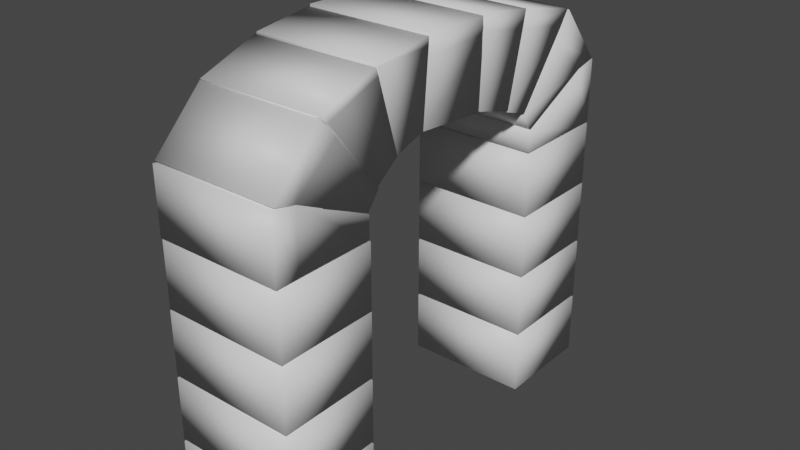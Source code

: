 # Source: Arch.blend  (saved by Blender 3.5.10; exported with 4.5.12 LTS)
import bpy
from mathutils import Matrix  # noqa: F401  (used for matrix-valued properties, if any)

bpy.ops.wm.read_factory_settings(use_empty=True)
scene = bpy.context.scene
scene.name = 'Scene'

# ---- collections
col_collection = bpy.data.collections.new('Collection'); scene.collection.children.link(col_collection)
col_arch = bpy.data.collections.new('Arch'); scene.collection.children.link(col_arch)

# ---- materials (node trees are filled in below, after node groups)
mat_material_018 = bpy.data.materials.new('Material.018')
mat_material_018.alpha_threshold = 0.0
mat_material_018.use_transparent_shadow = False
mat_material_018.roughness = 0.5
mat_material_018.line_color = (0.0, 0.0, 0.0, 1.0)
mat_material_016 = bpy.data.materials.new('Material.016')
mat_material_016.alpha_threshold = 0.0
mat_material_016.use_transparent_shadow = False
mat_material_016.roughness = 0.5
mat_material_016.line_color = (0.0, 0.0, 0.0, 1.0)
mat_material_017 = bpy.data.materials.new('Material.017')
mat_material_017.alpha_threshold = 0.0
mat_material_017.use_transparent_shadow = False
mat_material_017.roughness = 0.5
mat_material_017.line_color = (0.0, 0.0, 0.0, 1.0)
mat_material_014 = bpy.data.materials.new('Material.014')
mat_material_014.alpha_threshold = 0.0
mat_material_014.use_transparent_shadow = False
mat_material_014.roughness = 0.5
mat_material_014.line_color = (0.0, 0.0, 0.0, 1.0)
mat_material_015 = bpy.data.materials.new('Material.015')
mat_material_015.alpha_threshold = 0.0
mat_material_015.use_transparent_shadow = False
mat_material_015.roughness = 0.5
mat_material_015.line_color = (0.0, 0.0, 0.0, 1.0)
mat_material_012 = bpy.data.materials.new('Material.012')
mat_material_012.alpha_threshold = 0.0
mat_material_012.use_transparent_shadow = False
mat_material_012.roughness = 0.5
mat_material_012.line_color = (0.0, 0.0, 0.0, 1.0)
mat_material_013 = bpy.data.materials.new('Material.013')
mat_material_013.alpha_threshold = 0.0
mat_material_013.use_transparent_shadow = False
mat_material_013.roughness = 0.5
mat_material_013.line_color = (0.0, 0.0, 0.0, 1.0)
mat_material_010 = bpy.data.materials.new('Material.010')
mat_material_010.alpha_threshold = 0.0
mat_material_010.use_transparent_shadow = False
mat_material_010.roughness = 0.5
mat_material_010.line_color = (0.0, 0.0, 0.0, 1.0)
mat_material_011 = bpy.data.materials.new('Material.011')
mat_material_011.alpha_threshold = 0.0
mat_material_011.use_transparent_shadow = False
mat_material_011.roughness = 0.5
mat_material_011.line_color = (0.0, 0.0, 0.0, 1.0)
mat_material_007 = bpy.data.materials.new('Material.007')
mat_material_007.alpha_threshold = 0.0
mat_material_007.use_transparent_shadow = False
mat_material_007.roughness = 0.5
mat_material_007.line_color = (0.0, 0.0, 0.0, 1.0)
mat_material_006 = bpy.data.materials.new('Material.006')
mat_material_006.alpha_threshold = 0.0
mat_material_006.use_transparent_shadow = False
mat_material_006.roughness = 0.5
mat_material_006.line_color = (0.0, 0.0, 0.0, 1.0)
mat_material_005 = bpy.data.materials.new('Material.005')
mat_material_005.alpha_threshold = 0.0
mat_material_005.use_transparent_shadow = False
mat_material_005.roughness = 0.5
mat_material_005.line_color = (0.0, 0.0, 0.0, 1.0)
mat_material_004 = bpy.data.materials.new('Material.004')
mat_material_004.alpha_threshold = 0.0
mat_material_004.use_transparent_shadow = False
mat_material_004.roughness = 0.5
mat_material_004.line_color = (0.0, 0.0, 0.0, 1.0)
mat_material_003 = bpy.data.materials.new('Material.003')
mat_material_003.alpha_threshold = 0.0
mat_material_003.use_transparent_shadow = False
mat_material_003.roughness = 0.5
mat_material_003.line_color = (0.0, 0.0, 0.0, 1.0)
mat_material_002 = bpy.data.materials.new('Material.002')
mat_material_002.alpha_threshold = 0.0
mat_material_002.use_transparent_shadow = False
mat_material_002.roughness = 0.5
mat_material_002.line_color = (0.0, 0.0, 0.0, 1.0)
mat_material_001 = bpy.data.materials.new('Material.001')
mat_material_001.alpha_threshold = 0.0
mat_material_001.use_transparent_shadow = False
mat_material_001.roughness = 0.5
mat_material_001.line_color = (0.0, 0.0, 0.0, 1.0)
mat_material = bpy.data.materials.new('Material')
mat_material.alpha_threshold = 0.0
mat_material.use_transparent_shadow = False
mat_material.roughness = 0.5
mat_material.line_color = (0.0, 0.0, 0.0, 1.0)

# ---- material node trees
mat_material_018.use_nodes = True; mat_material_018.node_tree.nodes.clear()
_N = mat_material_018.node_tree.nodes; _L = mat_material_018.node_tree.links
n0 = _N.new('ShaderNodeOutputMaterial'); n0.name = 'Material Output'; n0.location = (300, 300)
n1 = _N.new('ShaderNodeBsdfPrincipled'); n1.name = 'Principled BSDF'; n1.location = (10, 300)
n1.distribution = 'GGX'
n1.subsurface_method = 'RANDOM_WALK_SKIN'
n1.inputs[3].default_value = 1.45
n1.inputs[27].default_value = (0.0, 0.0, 0.0, 1.0)
n1.inputs[28].default_value = 1.0
_L.new(n1.outputs[0], n0.inputs[0])
n0.is_active_output = True
mat_material_016.use_nodes = True; mat_material_016.node_tree.nodes.clear()
_N = mat_material_016.node_tree.nodes; _L = mat_material_016.node_tree.links
n0 = _N.new('ShaderNodeOutputMaterial'); n0.name = 'Material Output'; n0.location = (300, 300)
n1 = _N.new('ShaderNodeBsdfPrincipled'); n1.name = 'Principled BSDF'; n1.location = (10, 300)
n1.distribution = 'GGX'
n1.subsurface_method = 'RANDOM_WALK_SKIN'
n1.inputs[3].default_value = 1.45
n1.inputs[27].default_value = (0.0, 0.0, 0.0, 1.0)
n1.inputs[28].default_value = 1.0
_L.new(n1.outputs[0], n0.inputs[0])
n0.is_active_output = True
mat_material_017.use_nodes = True; mat_material_017.node_tree.nodes.clear()
_N = mat_material_017.node_tree.nodes; _L = mat_material_017.node_tree.links
n0 = _N.new('ShaderNodeOutputMaterial'); n0.name = 'Material Output'; n0.location = (300, 300)
n1 = _N.new('ShaderNodeBsdfPrincipled'); n1.name = 'Principled BSDF'; n1.location = (10, 300)
n1.distribution = 'GGX'
n1.subsurface_method = 'RANDOM_WALK_SKIN'
n1.inputs[3].default_value = 1.45
n1.inputs[27].default_value = (0.0, 0.0, 0.0, 1.0)
n1.inputs[28].default_value = 1.0
_L.new(n1.outputs[0], n0.inputs[0])
n0.is_active_output = True
mat_material_014.use_nodes = True; mat_material_014.node_tree.nodes.clear()
_N = mat_material_014.node_tree.nodes; _L = mat_material_014.node_tree.links
n0 = _N.new('ShaderNodeOutputMaterial'); n0.name = 'Material Output'; n0.location = (300, 300)
n1 = _N.new('ShaderNodeBsdfPrincipled'); n1.name = 'Principled BSDF'; n1.location = (10, 300)
n1.distribution = 'GGX'
n1.subsurface_method = 'RANDOM_WALK_SKIN'
n1.inputs[3].default_value = 1.45
n1.inputs[27].default_value = (0.0, 0.0, 0.0, 1.0)
n1.inputs[28].default_value = 1.0
_L.new(n1.outputs[0], n0.inputs[0])
n0.is_active_output = True
mat_material_015.use_nodes = True; mat_material_015.node_tree.nodes.clear()
_N = mat_material_015.node_tree.nodes; _L = mat_material_015.node_tree.links
n0 = _N.new('ShaderNodeOutputMaterial'); n0.name = 'Material Output'; n0.location = (300, 300)
n1 = _N.new('ShaderNodeBsdfPrincipled'); n1.name = 'Principled BSDF'; n1.location = (10, 300)
n1.distribution = 'GGX'
n1.subsurface_method = 'RANDOM_WALK_SKIN'
n1.inputs[3].default_value = 1.45
n1.inputs[27].default_value = (0.0, 0.0, 0.0, 1.0)
n1.inputs[28].default_value = 1.0
_L.new(n1.outputs[0], n0.inputs[0])
n0.is_active_output = True
mat_material_012.use_nodes = True; mat_material_012.node_tree.nodes.clear()
_N = mat_material_012.node_tree.nodes; _L = mat_material_012.node_tree.links
n0 = _N.new('ShaderNodeOutputMaterial'); n0.name = 'Material Output'; n0.location = (300, 300)
n1 = _N.new('ShaderNodeBsdfPrincipled'); n1.name = 'Principled BSDF'; n1.location = (10, 300)
n1.distribution = 'GGX'
n1.subsurface_method = 'RANDOM_WALK_SKIN'
n1.inputs[3].default_value = 1.45
n1.inputs[27].default_value = (0.0, 0.0, 0.0, 1.0)
n1.inputs[28].default_value = 1.0
_L.new(n1.outputs[0], n0.inputs[0])
n0.is_active_output = True
mat_material_013.use_nodes = True; mat_material_013.node_tree.nodes.clear()
_N = mat_material_013.node_tree.nodes; _L = mat_material_013.node_tree.links
n0 = _N.new('ShaderNodeOutputMaterial'); n0.name = 'Material Output'; n0.location = (300, 300)
n1 = _N.new('ShaderNodeBsdfPrincipled'); n1.name = 'Principled BSDF'; n1.location = (10, 300)
n1.distribution = 'GGX'
n1.subsurface_method = 'RANDOM_WALK_SKIN'
n1.inputs[3].default_value = 1.45
n1.inputs[27].default_value = (0.0, 0.0, 0.0, 1.0)
n1.inputs[28].default_value = 1.0
_L.new(n1.outputs[0], n0.inputs[0])
n0.is_active_output = True
mat_material_010.use_nodes = True; mat_material_010.node_tree.nodes.clear()
_N = mat_material_010.node_tree.nodes; _L = mat_material_010.node_tree.links
n0 = _N.new('ShaderNodeOutputMaterial'); n0.name = 'Material Output'; n0.location = (300, 300)
n1 = _N.new('ShaderNodeBsdfPrincipled'); n1.name = 'Principled BSDF'; n1.location = (10, 300)
n1.distribution = 'GGX'
n1.subsurface_method = 'RANDOM_WALK_SKIN'
n1.inputs[3].default_value = 1.45
n1.inputs[27].default_value = (0.0, 0.0, 0.0, 1.0)
n1.inputs[28].default_value = 1.0
_L.new(n1.outputs[0], n0.inputs[0])
n0.is_active_output = True
mat_material_011.use_nodes = True; mat_material_011.node_tree.nodes.clear()
_N = mat_material_011.node_tree.nodes; _L = mat_material_011.node_tree.links
n0 = _N.new('ShaderNodeOutputMaterial'); n0.name = 'Material Output'; n0.location = (300, 300)
n1 = _N.new('ShaderNodeBsdfPrincipled'); n1.name = 'Principled BSDF'; n1.location = (10, 300)
n1.distribution = 'GGX'
n1.subsurface_method = 'RANDOM_WALK_SKIN'
n1.inputs[3].default_value = 1.45
n1.inputs[27].default_value = (0.0, 0.0, 0.0, 1.0)
n1.inputs[28].default_value = 1.0
_L.new(n1.outputs[0], n0.inputs[0])
n0.is_active_output = True
mat_material_007.use_nodes = True; mat_material_007.node_tree.nodes.clear()
_N = mat_material_007.node_tree.nodes; _L = mat_material_007.node_tree.links
n0 = _N.new('ShaderNodeOutputMaterial'); n0.name = 'Material Output'; n0.location = (300, 300)
n1 = _N.new('ShaderNodeBsdfPrincipled'); n1.name = 'Principled BSDF'; n1.location = (10, 300)
n1.distribution = 'GGX'
n1.subsurface_method = 'RANDOM_WALK_SKIN'
n1.inputs[3].default_value = 1.45
n1.inputs[27].default_value = (0.0, 0.0, 0.0, 1.0)
n1.inputs[28].default_value = 1.0
_L.new(n1.outputs[0], n0.inputs[0])
n0.is_active_output = True
mat_material_006.use_nodes = True; mat_material_006.node_tree.nodes.clear()
_N = mat_material_006.node_tree.nodes; _L = mat_material_006.node_tree.links
n0 = _N.new('ShaderNodeOutputMaterial'); n0.name = 'Material Output'; n0.location = (300, 300)
n1 = _N.new('ShaderNodeBsdfPrincipled'); n1.name = 'Principled BSDF'; n1.location = (10, 300)
n1.distribution = 'GGX'
n1.subsurface_method = 'RANDOM_WALK_SKIN'
n1.inputs[3].default_value = 1.45
n1.inputs[27].default_value = (0.0, 0.0, 0.0, 1.0)
n1.inputs[28].default_value = 1.0
_L.new(n1.outputs[0], n0.inputs[0])
n0.is_active_output = True
mat_material_005.use_nodes = True; mat_material_005.node_tree.nodes.clear()
_N = mat_material_005.node_tree.nodes; _L = mat_material_005.node_tree.links
n0 = _N.new('ShaderNodeOutputMaterial'); n0.name = 'Material Output'; n0.location = (300, 300)
n1 = _N.new('ShaderNodeBsdfPrincipled'); n1.name = 'Principled BSDF'; n1.location = (10, 300)
n1.distribution = 'GGX'
n1.subsurface_method = 'RANDOM_WALK_SKIN'
n1.inputs[3].default_value = 1.45
n1.inputs[27].default_value = (0.0, 0.0, 0.0, 1.0)
n1.inputs[28].default_value = 1.0
_L.new(n1.outputs[0], n0.inputs[0])
n0.is_active_output = True
mat_material_004.use_nodes = True; mat_material_004.node_tree.nodes.clear()
_N = mat_material_004.node_tree.nodes; _L = mat_material_004.node_tree.links
n0 = _N.new('ShaderNodeOutputMaterial'); n0.name = 'Material Output'; n0.location = (300, 300)
n1 = _N.new('ShaderNodeBsdfPrincipled'); n1.name = 'Principled BSDF'; n1.location = (10, 300)
n1.distribution = 'GGX'
n1.subsurface_method = 'RANDOM_WALK_SKIN'
n1.inputs[3].default_value = 1.45
n1.inputs[27].default_value = (0.0, 0.0, 0.0, 1.0)
n1.inputs[28].default_value = 1.0
_L.new(n1.outputs[0], n0.inputs[0])
n0.is_active_output = True
mat_material_003.use_nodes = True; mat_material_003.node_tree.nodes.clear()
_N = mat_material_003.node_tree.nodes; _L = mat_material_003.node_tree.links
n0 = _N.new('ShaderNodeOutputMaterial'); n0.name = 'Material Output'; n0.location = (300, 300)
n1 = _N.new('ShaderNodeBsdfPrincipled'); n1.name = 'Principled BSDF'; n1.location = (10, 300)
n1.distribution = 'GGX'
n1.subsurface_method = 'RANDOM_WALK_SKIN'
n1.inputs[3].default_value = 1.45
n1.inputs[27].default_value = (0.0, 0.0, 0.0, 1.0)
n1.inputs[28].default_value = 1.0
_L.new(n1.outputs[0], n0.inputs[0])
n0.is_active_output = True
mat_material_002.use_nodes = True; mat_material_002.node_tree.nodes.clear()
_N = mat_material_002.node_tree.nodes; _L = mat_material_002.node_tree.links
n0 = _N.new('ShaderNodeOutputMaterial'); n0.name = 'Material Output'; n0.location = (300, 300)
n1 = _N.new('ShaderNodeBsdfPrincipled'); n1.name = 'Principled BSDF'; n1.location = (10, 300)
n1.distribution = 'GGX'
n1.subsurface_method = 'RANDOM_WALK_SKIN'
n1.inputs[3].default_value = 1.45
n1.inputs[27].default_value = (0.0, 0.0, 0.0, 1.0)
n1.inputs[28].default_value = 1.0
_L.new(n1.outputs[0], n0.inputs[0])
n0.is_active_output = True
mat_material_001.use_nodes = True; mat_material_001.node_tree.nodes.clear()
_N = mat_material_001.node_tree.nodes; _L = mat_material_001.node_tree.links
n0 = _N.new('ShaderNodeOutputMaterial'); n0.name = 'Material Output'; n0.location = (300, 300)
n1 = _N.new('ShaderNodeBsdfPrincipled'); n1.name = 'Principled BSDF'; n1.location = (10, 300)
n1.distribution = 'GGX'
n1.subsurface_method = 'RANDOM_WALK_SKIN'
n1.inputs[3].default_value = 1.45
n1.inputs[27].default_value = (0.0, 0.0, 0.0, 1.0)
n1.inputs[28].default_value = 1.0
_L.new(n1.outputs[0], n0.inputs[0])
n0.is_active_output = True
mat_material.use_nodes = True; mat_material.node_tree.nodes.clear()
_N = mat_material.node_tree.nodes; _L = mat_material.node_tree.links
n0 = _N.new('ShaderNodeOutputMaterial'); n0.name = 'Material Output'; n0.location = (300, 300)
n1 = _N.new('ShaderNodeBsdfPrincipled'); n1.name = 'Principled BSDF'; n1.location = (10, 300)
n1.distribution = 'GGX'
n1.subsurface_method = 'RANDOM_WALK_SKIN'
n1.inputs[3].default_value = 1.45
n1.inputs[27].default_value = (0.0, 0.0, 0.0, 1.0)
n1.inputs[28].default_value = 1.0
_L.new(n1.outputs[0], n0.inputs[0])
n0.is_active_output = True

# ---- world
world_world = bpy.data.worlds.new('World'); scene.world = world_world
world_world.use_nodes = True; world_world.node_tree.nodes.clear()
_N = world_world.node_tree.nodes; _L = world_world.node_tree.links
n0 = _N.new('ShaderNodeOutputWorld'); n0.name = 'World Output'; n0.location = (300, 300)
n1 = _N.new('ShaderNodeBackground'); n1.name = 'Background'; n1.location = (10, 300)
n1.inputs[0].default_value = (0.05088, 0.05088, 0.05088, 1.0)
_L.new(n1.outputs[0], n0.inputs[0])
n0.is_active_output = True
world_world.color = (0.05088, 0.05088, 0.05088)
world_world.use_sun_shadow = False
world_world.sun_shadow_jitter_overblur = 0.0

# ---- meshes
me_cube_018 = bpy.data.meshes.new('Cube.018')
me_cube_018.from_pydata([(1.0, 0.5347, 0.6181), (1.0, 0.5561, -0.4521), (1.0, -0.7722, 0.5867), (1.0, -0.6724, -0.5735), (-1.0, 0.5347, 0.6181), (-1.0, 0.5561, -0.4521), (-1.0, -0.7722, 0.5867), (-1.0, -0.6724, -0.5735), (-1.0, 0.2806, -0.4922), (1.0, 0.2922, 0.6352), (-1.0, 0.2922, 0.6352), (1.0, 0.2806, -0.4922)], [], [(9, 10, 6, 2), (3, 2, 6, 7), (8, 10, 4, 5), (8, 11, 3, 7), (11, 9, 2, 3), (5, 4, 0, 1), (1, 0, 9, 11), (5, 1, 11, 8), (7, 6, 10, 8), (0, 4, 10, 9)])
me_cube_018.polygons.foreach_set('use_smooth', [True] * 10)
_uv = me_cube_018.uv_layers.new(name='UVMap')
_uv.uv.foreach_set('vector', [0.625, 0.5587, 0.875, 0.5587, 0.875, 0.75, 0.625, 0.75, 0.375, 0.75, 0.625, 0.75, 0.625, 1.0, 0.375, 1.0, 0.375, 0.1913, 0.625, 0.1913, 0.625, 0.25, 0.375, 0.25, 0.125, 0.5587, 0.375, 0.5587, 0.375, 0.75, 0.125, 0.75, 0.375, 0.5587, 0.625, 0.5587, 0.625, 0.75, 0.375, 0.75, 0.375, 0.25, 0.625, 0.25, 0.625, 0.5, 0.375, 0.5, 0.375, 0.5, 0.625, 0.5, 0.625, 0.5587, 0.375, 0.5587, 0.125, 0.5, 0.375, 0.5, 0.375, 0.5587, 0.125, 0.5587, 0.375, 0.0, 0.625, 0.0, 0.625, 0.1913, 0.375, 0.1913, 0.625, 0.5, 0.875, 0.5, 0.875, 0.5587, 0.625, 0.5587])
me_cube_018.materials.append(mat_material_018)
me_cube_018.use_mirror_vertex_groups = False
me_cube_018.update()
me_cube_016 = bpy.data.meshes.new('Cube.016')
me_cube_016.from_pydata([(1.0, 0.209, 0.5122), (1.0, 0.486, -0.3877), (1.0, -0.9547, -0.03647), (1.0, -0.7041, -0.5023), (-1.0, 0.209, 0.5122), (-1.0, 0.486, -0.3877), (-1.0, -0.9547, -0.03647), (-1.0, -0.7041, -0.5023), (-1.0, 0.3679, -0.4038), (1.0, 0.1871, 0.517), (-1.0, 0.1871, 0.517), (1.0, 0.3679, -0.4038)], [], [(9, 10, 6, 2), (3, 2, 6, 7), (8, 10, 4, 5), (8, 11, 3, 7), (11, 9, 2, 3), (5, 4, 0, 1), (1, 0, 9, 11), (5, 1, 11, 8), (7, 6, 10, 8), (0, 4, 10, 9)])
me_cube_016.polygons.foreach_set('use_smooth', [True] * 10)
_uv = me_cube_016.uv_layers.new(name='UVMap')
_uv.uv.foreach_set('vector', [0.625, 0.5587, 0.875, 0.5587, 0.875, 0.75, 0.625, 0.75, 0.375, 0.75, 0.625, 0.75, 0.625, 1.0, 0.375, 1.0, 0.375, 0.1913, 0.625, 0.1913, 0.625, 0.25, 0.375, 0.25, 0.125, 0.5587, 0.375, 0.5587, 0.375, 0.75, 0.125, 0.75, 0.375, 0.5587, 0.625, 0.5587, 0.625, 0.75, 0.375, 0.75, 0.375, 0.25, 0.625, 0.25, 0.625, 0.5, 0.375, 0.5, 0.375, 0.5, 0.625, 0.5, 0.625, 0.5587, 0.375, 0.5587, 0.125, 0.5, 0.375, 0.5, 0.375, 0.5587, 0.125, 0.5587, 0.375, 0.0, 0.625, 0.0, 0.625, 0.1913, 0.375, 0.1913, 0.625, 0.5, 0.875, 0.5, 0.875, 0.5587, 0.625, 0.5587])
me_cube_016.materials.append(mat_material_016)
me_cube_016.use_mirror_vertex_groups = False
me_cube_016.update()
me_cube_017 = bpy.data.meshes.new('Cube.017')
me_cube_017.from_pydata([(1.0, 0.3173, 0.552), (1.0, 0.6128, -0.3482), (1.0, -0.9612, 0.0007624), (1.0, -0.6724, -0.6113), (-1.0, 0.3173, 0.552), (-1.0, 0.6128, -0.3482), (-1.0, -0.9612, 0.0007624), (-1.0, -0.6724, -0.6113), (-1.0, 0.3846, -0.426), (1.0, 0.0748, 0.4557), (-1.0, 0.0748, 0.4557), (1.0, 0.3846, -0.426)], [], [(9, 10, 6, 2), (3, 2, 6, 7), (8, 10, 4, 5), (8, 11, 3, 7), (11, 9, 2, 3), (5, 4, 0, 1), (1, 0, 9, 11), (5, 1, 11, 8), (7, 6, 10, 8), (0, 4, 10, 9)])
me_cube_017.polygons.foreach_set('use_smooth', [True] * 10)
_uv = me_cube_017.uv_layers.new(name='UVMap')
_uv.uv.foreach_set('vector', [0.625, 0.5587, 0.875, 0.5587, 0.875, 0.75, 0.625, 0.75, 0.375, 0.75, 0.625, 0.75, 0.625, 1.0, 0.375, 1.0, 0.375, 0.1913, 0.625, 0.1913, 0.625, 0.25, 0.375, 0.25, 0.125, 0.5587, 0.375, 0.5587, 0.375, 0.75, 0.125, 0.75, 0.375, 0.5587, 0.625, 0.5587, 0.625, 0.75, 0.375, 0.75, 0.375, 0.25, 0.625, 0.25, 0.625, 0.5, 0.375, 0.5, 0.375, 0.5, 0.625, 0.5, 0.625, 0.5587, 0.375, 0.5587, 0.125, 0.5, 0.375, 0.5, 0.375, 0.5587, 0.125, 0.5587, 0.375, 0.0, 0.625, 0.0, 0.625, 0.1913, 0.375, 0.1913, 0.625, 0.5, 0.875, 0.5, 0.875, 0.5587, 0.625, 0.5587])
me_cube_017.materials.append(mat_material_017)
me_cube_017.use_mirror_vertex_groups = False
me_cube_017.update()
me_cube_014 = bpy.data.meshes.new('Cube.014')
me_cube_014.from_pydata([(1.0, 0.5122, 0.6439), (1.0, 0.517, -0.4035), (1.0, -0.9547, -0.03647), (1.0, -0.899, -0.469), (-1.0, 0.5122, 0.6439), (-1.0, 0.517, -0.4035), (-1.0, -0.9547, -0.03647), (-1.0, -0.899, -0.469), (-1.0, 0.2603, -0.4287), (1.0, 0.2697, 0.5476), (-1.0, 0.2697, 0.5476), (1.0, 0.2603, -0.4287)], [], [(9, 10, 6, 2), (3, 2, 6, 7), (8, 10, 4, 5), (8, 11, 3, 7), (11, 9, 2, 3), (5, 4, 0, 1), (1, 0, 9, 11), (5, 1, 11, 8), (7, 6, 10, 8), (0, 4, 10, 9)])
me_cube_014.polygons.foreach_set('use_smooth', [True] * 10)
_uv = me_cube_014.uv_layers.new(name='UVMap')
_uv.uv.foreach_set('vector', [0.625, 0.5587, 0.875, 0.5587, 0.875, 0.75, 0.625, 0.75, 0.375, 0.75, 0.625, 0.75, 0.625, 1.0, 0.375, 1.0, 0.375, 0.1913, 0.625, 0.1913, 0.625, 0.25, 0.375, 0.25, 0.125, 0.5587, 0.375, 0.5587, 0.375, 0.75, 0.125, 0.75, 0.375, 0.5587, 0.625, 0.5587, 0.625, 0.75, 0.375, 0.75, 0.375, 0.25, 0.625, 0.25, 0.625, 0.5, 0.375, 0.5, 0.375, 0.5, 0.625, 0.5, 0.625, 0.5587, 0.375, 0.5587, 0.125, 0.5, 0.375, 0.5, 0.375, 0.5587, 0.125, 0.5587, 0.375, 0.0, 0.625, 0.0, 0.625, 0.1913, 0.375, 0.1913, 0.625, 0.5, 0.875, 0.5, 0.875, 0.5587, 0.625, 0.5587])
me_cube_014.materials.append(mat_material_014)
me_cube_014.use_mirror_vertex_groups = False
me_cube_014.update()
me_cube_015 = bpy.data.meshes.new('Cube.015')
me_cube_015.from_pydata([(1.0, 0.3879, 0.6317), (1.0, 0.5193, -0.3499), (1.0, -0.9547, -0.03647), (1.0, -0.7588, -0.464), (-1.0, 0.3879, 0.6317), (-1.0, 0.5193, -0.3499), (-1.0, -0.9547, -0.03647), (-1.0, -0.7588, -0.464), (-1.0, 0.4012, -0.3659), (1.0, 0.2697, 0.5476), (-1.0, 0.2697, 0.5476), (1.0, 0.4012, -0.3659)], [], [(9, 10, 6, 2), (3, 2, 6, 7), (8, 10, 4, 5), (8, 11, 3, 7), (11, 9, 2, 3), (5, 4, 0, 1), (1, 0, 9, 11), (5, 1, 11, 8), (7, 6, 10, 8), (0, 4, 10, 9)])
me_cube_015.polygons.foreach_set('use_smooth', [True] * 10)
_uv = me_cube_015.uv_layers.new(name='UVMap')
_uv.uv.foreach_set('vector', [0.625, 0.5587, 0.875, 0.5587, 0.875, 0.75, 0.625, 0.75, 0.375, 0.75, 0.625, 0.75, 0.625, 1.0, 0.375, 1.0, 0.375, 0.1913, 0.625, 0.1913, 0.625, 0.25, 0.375, 0.25, 0.125, 0.5587, 0.375, 0.5587, 0.375, 0.75, 0.125, 0.75, 0.375, 0.5587, 0.625, 0.5587, 0.625, 0.75, 0.375, 0.75, 0.375, 0.25, 0.625, 0.25, 0.625, 0.5, 0.375, 0.5, 0.375, 0.5, 0.625, 0.5, 0.625, 0.5587, 0.375, 0.5587, 0.125, 0.5, 0.375, 0.5, 0.375, 0.5587, 0.125, 0.5587, 0.375, 0.0, 0.625, 0.0, 0.625, 0.1913, 0.375, 0.1913, 0.625, 0.5, 0.875, 0.5, 0.875, 0.5587, 0.625, 0.5587])
me_cube_015.materials.append(mat_material_015)
me_cube_015.use_mirror_vertex_groups = False
me_cube_015.update()
me_cube_012 = bpy.data.meshes.new('Cube.012')
me_cube_012.from_pydata([(1.0, 0.547, 0.7278), (1.0, 0.6453, -0.3844), (1.0, -0.9547, -0.03647), (1.0, -0.8754, -0.358), (-1.0, 0.547, 0.7278), (-1.0, 0.6453, -0.3844), (-1.0, -0.9547, -0.03647), (-1.0, -0.8754, -0.358), (-1.0, 0.2697, -0.3844), (1.0, 0.2697, 0.5476), (-1.0, 0.2697, 0.5476), (1.0, 0.2697, -0.3844)], [], [(9, 10, 6, 2), (3, 2, 6, 7), (8, 10, 4, 5), (8, 11, 3, 7), (11, 9, 2, 3), (5, 4, 0, 1), (1, 0, 9, 11), (5, 1, 11, 8), (7, 6, 10, 8), (0, 4, 10, 9)])
me_cube_012.polygons.foreach_set('use_smooth', [True] * 10)
_uv = me_cube_012.uv_layers.new(name='UVMap')
_uv.uv.foreach_set('vector', [0.625, 0.5587, 0.875, 0.5587, 0.875, 0.75, 0.625, 0.75, 0.375, 0.75, 0.625, 0.75, 0.625, 1.0, 0.375, 1.0, 0.375, 0.1913, 0.625, 0.1913, 0.625, 0.25, 0.375, 0.25, 0.125, 0.5587, 0.375, 0.5587, 0.375, 0.75, 0.125, 0.75, 0.375, 0.5587, 0.625, 0.5587, 0.625, 0.75, 0.375, 0.75, 0.375, 0.25, 0.625, 0.25, 0.625, 0.5, 0.375, 0.5, 0.375, 0.5, 0.625, 0.5, 0.625, 0.5587, 0.375, 0.5587, 0.125, 0.5, 0.375, 0.5, 0.375, 0.5587, 0.125, 0.5587, 0.375, 0.0, 0.625, 0.0, 0.625, 0.1913, 0.375, 0.1913, 0.625, 0.5, 0.875, 0.5, 0.875, 0.5587, 0.625, 0.5587])
me_cube_012.materials.append(mat_material_012)
me_cube_012.use_mirror_vertex_groups = False
me_cube_012.update()
me_cube_013 = bpy.data.meshes.new('Cube.013')
me_cube_013.from_pydata([(1.0, 0.5488, 0.7668), (1.0, 0.7818, -0.3781), (1.0, -0.9547, -0.03647), (1.0, -0.8754, -0.358), (-1.0, 0.5488, 0.7668), (-1.0, 0.7818, -0.3781), (-1.0, -0.9547, -0.03647), (-1.0, -0.8754, -0.358), (-1.0, 0.2697, -0.3844), (1.0, 0.2697, 0.5476), (-1.0, 0.2697, 0.5476), (1.0, 0.2697, -0.3844)], [], [(9, 10, 6, 2), (3, 2, 6, 7), (8, 10, 4, 5), (8, 11, 3, 7), (11, 9, 2, 3), (5, 4, 0, 1), (1, 0, 9, 11), (5, 1, 11, 8), (7, 6, 10, 8), (0, 4, 10, 9)])
me_cube_013.polygons.foreach_set('use_smooth', [True] * 10)
_uv = me_cube_013.uv_layers.new(name='UVMap')
_uv.uv.foreach_set('vector', [0.625, 0.5587, 0.875, 0.5587, 0.875, 0.75, 0.625, 0.75, 0.375, 0.75, 0.625, 0.75, 0.625, 1.0, 0.375, 1.0, 0.375, 0.1913, 0.625, 0.1913, 0.625, 0.25, 0.375, 0.25, 0.125, 0.5587, 0.375, 0.5587, 0.375, 0.75, 0.125, 0.75, 0.375, 0.5587, 0.625, 0.5587, 0.625, 0.75, 0.375, 0.75, 0.375, 0.25, 0.625, 0.25, 0.625, 0.5, 0.375, 0.5, 0.375, 0.5, 0.625, 0.5, 0.625, 0.5587, 0.375, 0.5587, 0.125, 0.5, 0.375, 0.5, 0.375, 0.5587, 0.125, 0.5587, 0.375, 0.0, 0.625, 0.0, 0.625, 0.1913, 0.375, 0.1913, 0.625, 0.5, 0.875, 0.5, 0.875, 0.5587, 0.625, 0.5587])
me_cube_013.materials.append(mat_material_013)
me_cube_013.use_mirror_vertex_groups = False
me_cube_013.update()
me_cube_010 = bpy.data.meshes.new('Cube.010')
me_cube_010.from_pydata([(1.0, 0.8, 0.5), (1.0, 0.8, -0.5), (1.0, -0.8, -0.1521), (1.0, -0.8, -0.5), (-1.0, 0.8, 0.5), (-1.0, 0.8, -0.5), (-1.0, -0.8, -0.1521), (-1.0, -0.8, -0.5), (-1.0, 0.4244, -0.5), (1.0, 0.4244, 0.432), (-1.0, 0.4244, 0.432), (1.0, 0.4244, -0.5)], [], [(9, 10, 6, 2), (3, 2, 6, 7), (8, 10, 4, 5), (8, 11, 3, 7), (11, 9, 2, 3), (5, 4, 0, 1), (1, 0, 9, 11), (5, 1, 11, 8), (7, 6, 10, 8), (0, 4, 10, 9)])
me_cube_010.polygons.foreach_set('use_smooth', [True] * 10)
_uv = me_cube_010.uv_layers.new(name='UVMap')
_uv.uv.foreach_set('vector', [0.625, 0.5587, 0.875, 0.5587, 0.875, 0.75, 0.625, 0.75, 0.375, 0.75, 0.625, 0.75, 0.625, 1.0, 0.375, 1.0, 0.375, 0.1913, 0.625, 0.1913, 0.625, 0.25, 0.375, 0.25, 0.125, 0.5587, 0.375, 0.5587, 0.375, 0.75, 0.125, 0.75, 0.375, 0.5587, 0.625, 0.5587, 0.625, 0.75, 0.375, 0.75, 0.375, 0.25, 0.625, 0.25, 0.625, 0.5, 0.375, 0.5, 0.375, 0.5, 0.625, 0.5, 0.625, 0.5587, 0.375, 0.5587, 0.125, 0.5, 0.375, 0.5, 0.375, 0.5587, 0.125, 0.5587, 0.375, 0.0, 0.625, 0.0, 0.625, 0.1913, 0.375, 0.1913, 0.625, 0.5, 0.875, 0.5, 0.875, 0.5587, 0.625, 0.5587])
me_cube_010.materials.append(mat_material_010)
me_cube_010.use_mirror_vertex_groups = False
me_cube_010.update()
me_cube_011 = bpy.data.meshes.new('Cube.011')
me_cube_011.from_pydata([(1.0, 0.8, 0.5), (1.0, 0.8, -0.5), (1.0, -0.8, -0.1521), (1.0, -0.8, -0.5), (-1.0, 0.8, 0.5), (-1.0, 0.8, -0.5), (-1.0, -0.8, -0.1521), (-1.0, -0.8, -0.5), (-1.0, 0.4244, -0.5), (1.0, 0.4244, 0.432), (-1.0, 0.4244, 0.432), (1.0, 0.4244, -0.5)], [], [(9, 10, 6, 2), (3, 2, 6, 7), (8, 10, 4, 5), (8, 11, 3, 7), (11, 9, 2, 3), (5, 4, 0, 1), (1, 0, 9, 11), (5, 1, 11, 8), (7, 6, 10, 8), (0, 4, 10, 9)])
me_cube_011.polygons.foreach_set('use_smooth', [True] * 10)
_uv = me_cube_011.uv_layers.new(name='UVMap')
_uv.uv.foreach_set('vector', [0.625, 0.5587, 0.875, 0.5587, 0.875, 0.75, 0.625, 0.75, 0.375, 0.75, 0.625, 0.75, 0.625, 1.0, 0.375, 1.0, 0.375, 0.1913, 0.625, 0.1913, 0.625, 0.25, 0.375, 0.25, 0.125, 0.5587, 0.375, 0.5587, 0.375, 0.75, 0.125, 0.75, 0.375, 0.5587, 0.625, 0.5587, 0.625, 0.75, 0.375, 0.75, 0.375, 0.25, 0.625, 0.25, 0.625, 0.5, 0.375, 0.5, 0.375, 0.5, 0.625, 0.5, 0.625, 0.5587, 0.375, 0.5587, 0.125, 0.5, 0.375, 0.5, 0.375, 0.5587, 0.125, 0.5587, 0.375, 0.0, 0.625, 0.0, 0.625, 0.1913, 0.375, 0.1913, 0.625, 0.5, 0.875, 0.5, 0.875, 0.5587, 0.625, 0.5587])
me_cube_011.materials.append(mat_material_011)
me_cube_011.use_mirror_vertex_groups = False
me_cube_011.update()
me_cube_007 = bpy.data.meshes.new('Cube.007')
me_cube_007.from_pydata([(1.0, 0.8, 0.5), (1.0, 0.8, -0.5), (1.0, -0.8, 0.5), (1.0, -0.8, -0.5), (-1.0, 0.8, 0.5), (-1.0, 0.8, -0.5), (-1.0, -0.8, 0.5), (-1.0, -0.8, -0.5)], [], [(0, 4, 6, 2), (3, 2, 6, 7), (7, 6, 4, 5), (5, 1, 3, 7), (1, 0, 2, 3), (5, 4, 0, 1)])
me_cube_007.polygons.foreach_set('use_smooth', [True] * 6)
_uv = me_cube_007.uv_layers.new(name='UVMap')
_uv.uv.foreach_set('vector', [0.625, 0.5, 0.875, 0.5, 0.875, 0.75, 0.625, 0.75, 0.375, 0.75, 0.625, 0.75, 0.625, 1.0, 0.375, 1.0, 0.375, 0.0, 0.625, 0.0, 0.625, 0.25, 0.375, 0.25, 0.125, 0.5, 0.375, 0.5, 0.375, 0.75, 0.125, 0.75, 0.375, 0.5, 0.625, 0.5, 0.625, 0.75, 0.375, 0.75, 0.375, 0.25, 0.625, 0.25, 0.625, 0.5, 0.375, 0.5])
me_cube_007.materials.append(mat_material_007)
me_cube_007.use_mirror_vertex_groups = False
me_cube_007.update()
me_cube_006 = bpy.data.meshes.new('Cube.006')
me_cube_006.from_pydata([(1.0, 0.8, 0.5), (1.0, 0.8, -0.5), (1.0, -0.8, 0.5), (1.0, -0.8, -0.5), (-1.0, 0.8, 0.5), (-1.0, 0.8, -0.5), (-1.0, -0.8, 0.5), (-1.0, -0.8, -0.5)], [], [(0, 4, 6, 2), (3, 2, 6, 7), (7, 6, 4, 5), (5, 1, 3, 7), (1, 0, 2, 3), (5, 4, 0, 1)])
me_cube_006.polygons.foreach_set('use_smooth', [True] * 6)
_uv = me_cube_006.uv_layers.new(name='UVMap')
_uv.uv.foreach_set('vector', [0.625, 0.5, 0.875, 0.5, 0.875, 0.75, 0.625, 0.75, 0.375, 0.75, 0.625, 0.75, 0.625, 1.0, 0.375, 1.0, 0.375, 0.0, 0.625, 0.0, 0.625, 0.25, 0.375, 0.25, 0.125, 0.5, 0.375, 0.5, 0.375, 0.75, 0.125, 0.75, 0.375, 0.5, 0.625, 0.5, 0.625, 0.75, 0.375, 0.75, 0.375, 0.25, 0.625, 0.25, 0.625, 0.5, 0.375, 0.5])
me_cube_006.materials.append(mat_material_006)
me_cube_006.use_mirror_vertex_groups = False
me_cube_006.update()
me_cube_005 = bpy.data.meshes.new('Cube.005')
me_cube_005.from_pydata([(1.0, 0.8, 0.5), (1.0, 0.8, -0.5), (1.0, -0.8, 0.5), (1.0, -0.8, -0.5), (-1.0, 0.8, 0.5), (-1.0, 0.8, -0.5), (-1.0, -0.8, 0.5), (-1.0, -0.8, -0.5)], [], [(0, 4, 6, 2), (3, 2, 6, 7), (7, 6, 4, 5), (5, 1, 3, 7), (1, 0, 2, 3), (5, 4, 0, 1)])
me_cube_005.polygons.foreach_set('use_smooth', [True] * 6)
_uv = me_cube_005.uv_layers.new(name='UVMap')
_uv.uv.foreach_set('vector', [0.625, 0.5, 0.875, 0.5, 0.875, 0.75, 0.625, 0.75, 0.375, 0.75, 0.625, 0.75, 0.625, 1.0, 0.375, 1.0, 0.375, 0.0, 0.625, 0.0, 0.625, 0.25, 0.375, 0.25, 0.125, 0.5, 0.375, 0.5, 0.375, 0.75, 0.125, 0.75, 0.375, 0.5, 0.625, 0.5, 0.625, 0.75, 0.375, 0.75, 0.375, 0.25, 0.625, 0.25, 0.625, 0.5, 0.375, 0.5])
me_cube_005.materials.append(mat_material_005)
me_cube_005.use_mirror_vertex_groups = False
me_cube_005.update()
me_cube_004 = bpy.data.meshes.new('Cube.004')
me_cube_004.from_pydata([(1.0, 0.8, 0.5), (1.0, 0.8, -0.5), (1.0, -0.8, 0.5), (1.0, -0.8, -0.5), (-1.0, 0.8, 0.5), (-1.0, 0.8, -0.5), (-1.0, -0.8, 0.5), (-1.0, -0.8, -0.5)], [], [(0, 4, 6, 2), (3, 2, 6, 7), (7, 6, 4, 5), (5, 1, 3, 7), (1, 0, 2, 3), (5, 4, 0, 1)])
me_cube_004.polygons.foreach_set('use_smooth', [True] * 6)
_uv = me_cube_004.uv_layers.new(name='UVMap')
_uv.uv.foreach_set('vector', [0.625, 0.5, 0.875, 0.5, 0.875, 0.75, 0.625, 0.75, 0.375, 0.75, 0.625, 0.75, 0.625, 1.0, 0.375, 1.0, 0.375, 0.0, 0.625, 0.0, 0.625, 0.25, 0.375, 0.25, 0.125, 0.5, 0.375, 0.5, 0.375, 0.75, 0.125, 0.75, 0.375, 0.5, 0.625, 0.5, 0.625, 0.75, 0.375, 0.75, 0.375, 0.25, 0.625, 0.25, 0.625, 0.5, 0.375, 0.5])
me_cube_004.materials.append(mat_material_004)
me_cube_004.use_mirror_vertex_groups = False
me_cube_004.update()
me_cube_003 = bpy.data.meshes.new('Cube.003')
me_cube_003.from_pydata([(1.0, 0.8, 0.5), (1.0, 0.8, -0.5), (1.0, -0.8, 0.5), (1.0, -0.8, -0.5), (-1.0, 0.8, 0.5), (-1.0, 0.8, -0.5), (-1.0, -0.8, 0.5), (-1.0, -0.8, -0.5)], [], [(0, 4, 6, 2), (3, 2, 6, 7), (7, 6, 4, 5), (5, 1, 3, 7), (1, 0, 2, 3), (5, 4, 0, 1)])
me_cube_003.polygons.foreach_set('use_smooth', [True] * 6)
_uv = me_cube_003.uv_layers.new(name='UVMap')
_uv.uv.foreach_set('vector', [0.625, 0.5, 0.875, 0.5, 0.875, 0.75, 0.625, 0.75, 0.375, 0.75, 0.625, 0.75, 0.625, 1.0, 0.375, 1.0, 0.375, 0.0, 0.625, 0.0, 0.625, 0.25, 0.375, 0.25, 0.125, 0.5, 0.375, 0.5, 0.375, 0.75, 0.125, 0.75, 0.375, 0.5, 0.625, 0.5, 0.625, 0.75, 0.375, 0.75, 0.375, 0.25, 0.625, 0.25, 0.625, 0.5, 0.375, 0.5])
me_cube_003.materials.append(mat_material_003)
me_cube_003.use_mirror_vertex_groups = False
me_cube_003.update()
me_cube_002 = bpy.data.meshes.new('Cube.002')
me_cube_002.from_pydata([(1.0, 0.8, 0.5), (1.0, 0.8, -0.5), (1.0, -0.8, 0.5), (1.0, -0.8, -0.5), (-1.0, 0.8, 0.5), (-1.0, 0.8, -0.5), (-1.0, -0.8, 0.5), (-1.0, -0.8, -0.5)], [], [(0, 4, 6, 2), (3, 2, 6, 7), (7, 6, 4, 5), (5, 1, 3, 7), (1, 0, 2, 3), (5, 4, 0, 1)])
me_cube_002.polygons.foreach_set('use_smooth', [True] * 6)
_uv = me_cube_002.uv_layers.new(name='UVMap')
_uv.uv.foreach_set('vector', [0.625, 0.5, 0.875, 0.5, 0.875, 0.75, 0.625, 0.75, 0.375, 0.75, 0.625, 0.75, 0.625, 1.0, 0.375, 1.0, 0.375, 0.0, 0.625, 0.0, 0.625, 0.25, 0.375, 0.25, 0.125, 0.5, 0.375, 0.5, 0.375, 0.75, 0.125, 0.75, 0.375, 0.5, 0.625, 0.5, 0.625, 0.75, 0.375, 0.75, 0.375, 0.25, 0.625, 0.25, 0.625, 0.5, 0.375, 0.5])
me_cube_002.materials.append(mat_material_002)
me_cube_002.use_mirror_vertex_groups = False
me_cube_002.update()
me_cube_001 = bpy.data.meshes.new('Cube.001')
me_cube_001.from_pydata([(1.0, 0.8, 0.5), (1.0, 0.8, -0.5), (1.0, -0.8, 0.5), (1.0, -0.8, -0.5), (-1.0, 0.8, 0.5), (-1.0, 0.8, -0.5), (-1.0, -0.8, 0.5), (-1.0, -0.8, -0.5)], [], [(0, 4, 6, 2), (3, 2, 6, 7), (7, 6, 4, 5), (5, 1, 3, 7), (1, 0, 2, 3), (5, 4, 0, 1)])
me_cube_001.polygons.foreach_set('use_smooth', [True] * 6)
_uv = me_cube_001.uv_layers.new(name='UVMap')
_uv.uv.foreach_set('vector', [0.625, 0.5, 0.875, 0.5, 0.875, 0.75, 0.625, 0.75, 0.375, 0.75, 0.625, 0.75, 0.625, 1.0, 0.375, 1.0, 0.375, 0.0, 0.625, 0.0, 0.625, 0.25, 0.375, 0.25, 0.125, 0.5, 0.375, 0.5, 0.375, 0.75, 0.125, 0.75, 0.375, 0.5, 0.625, 0.5, 0.625, 0.75, 0.375, 0.75, 0.375, 0.25, 0.625, 0.25, 0.625, 0.5, 0.375, 0.5])
me_cube_001.materials.append(mat_material_001)
me_cube_001.use_mirror_vertex_groups = False
me_cube_001.update()
me_cube = bpy.data.meshes.new('Cube')
me_cube.from_pydata([(1.0, 0.8, 0.5), (1.0, 0.8, -0.5), (1.0, -0.8, 0.5), (1.0, -0.8, -0.5), (-1.0, 0.8, 0.5), (-1.0, 0.8, -0.5), (-1.0, -0.8, 0.5), (-1.0, -0.8, -0.5)], [], [(0, 4, 6, 2), (3, 2, 6, 7), (7, 6, 4, 5), (5, 1, 3, 7), (1, 0, 2, 3), (5, 4, 0, 1)])
me_cube.polygons.foreach_set('use_smooth', [True] * 6)
_uv = me_cube.uv_layers.new(name='UVMap')
_uv.uv.foreach_set('vector', [0.625, 0.5, 0.875, 0.5, 0.875, 0.75, 0.625, 0.75, 0.375, 0.75, 0.625, 0.75, 0.625, 1.0, 0.375, 1.0, 0.375, 0.0, 0.625, 0.0, 0.625, 0.25, 0.375, 0.25, 0.125, 0.5, 0.375, 0.5, 0.375, 0.75, 0.125, 0.75, 0.375, 0.5, 0.625, 0.5, 0.625, 0.75, 0.375, 0.75, 0.375, 0.25, 0.625, 0.25, 0.625, 0.5, 0.375, 0.5])
me_cube.materials.append(mat_material)
me_cube.use_mirror_vertex_groups = False
me_cube.update()

# ---- objects
ob_cube_016 = bpy.data.objects.new('Cube.016', me_cube_018)
ob_cube_014 = bpy.data.objects.new('Cube.014', me_cube_016)
ob_cube_015 = bpy.data.objects.new('Cube.015', me_cube_017)
ob_cube_012 = bpy.data.objects.new('Cube.012', me_cube_014)
ob_cube_013 = bpy.data.objects.new('Cube.013', me_cube_015)
ob_cube_010 = bpy.data.objects.new('Cube.010', me_cube_012)
ob_cube_011 = bpy.data.objects.new('Cube.011', me_cube_013)
ob_cube_008 = bpy.data.objects.new('Cube.008', me_cube_010)
ob_cube_009 = bpy.data.objects.new('Cube.009', me_cube_011)
ob_cube_007 = bpy.data.objects.new('Cube.007', me_cube_007)
ob_cube_006 = bpy.data.objects.new('Cube.006', me_cube_006)
ob_cube_005 = bpy.data.objects.new('Cube.005', me_cube_005)
ob_cube_004 = bpy.data.objects.new('Cube.004', me_cube_004)
ob_cube_003 = bpy.data.objects.new('Cube.003', me_cube_003)
ob_cube_002 = bpy.data.objects.new('Cube.002', me_cube_002)
ob_cube_001 = bpy.data.objects.new('Cube.001', me_cube_001)
ob_cube = bpy.data.objects.new('Cube', me_cube)

# ---- transforms, parenting, visibility, modifiers, constraints
ob_cube_016.location = (0.0, 0.0, 5.892)
ob_cube_016.rotation_euler = (1.571, -0.0, 3.142)
ob_cube_016.lock_rotations_4d = False
ob_cube_016.empty_display_type = 'ARROWS'
ob_cube_016.lineart.crease_threshold = 0.0
ob_cube_014.parent = ob_cube_016
ob_cube_014.matrix_parent_inverse = Matrix(((-1.0, -8.742e-08, -4.235e-22, 2.087e-07), (-3.821e-15, 4.371e-08, 1.0, -5.39), (-8.742e-08, 1.0, -4.371e-08, -2.387), (-0.0, -0.0, 0.0, 1.0)))
ob_cube_014.location = (0.0, 1.438, 5.51)
ob_cube_014.rotation_euler = (1.396, -0.0, 0.0)
ob_cube_014.lock_rotations_4d = False
ob_cube_014.empty_display_type = 'ARROWS'
ob_cube_014.lineart.crease_threshold = 0.0
ob_cube_015.parent = ob_cube_016
ob_cube_015.matrix_parent_inverse = Matrix(((-1.0, -8.742e-08, -4.235e-22, 2.087e-07), (-3.821e-15, 4.371e-08, 1.0, -5.39), (-8.742e-08, 1.0, -4.371e-08, -2.387), (-0.0, -0.0, 0.0, 1.0)))
ob_cube_015.location = (0.0, 3.493, 5.39)
ob_cube_015.rotation_euler = (1.396, -0.0, 3.142)
ob_cube_015.lock_rotations_4d = False
ob_cube_015.empty_display_type = 'ARROWS'
ob_cube_015.lineart.crease_threshold = 0.0
ob_cube_012.parent = ob_cube_016
ob_cube_012.matrix_parent_inverse = Matrix(((-1.0, -8.742e-08, -4.235e-22, 2.087e-07), (-3.821e-15, 4.371e-08, 1.0, -5.39), (-8.742e-08, 1.0, -4.371e-08, -2.387), (-0.0, -0.0, 0.0, 1.0)))
ob_cube_012.location = (0.0, 4.304, 5.201)
ob_cube_012.rotation_euler = (1.78, -0.0, 3.142)
ob_cube_012.lock_rotations_4d = False
ob_cube_012.empty_display_type = 'ARROWS'
ob_cube_012.lineart.crease_threshold = 0.0
ob_cube_013.parent = ob_cube_016
ob_cube_013.matrix_parent_inverse = Matrix(((-1.0, -8.742e-08, -4.235e-22, 2.087e-07), (-3.821e-15, 4.371e-08, 1.0, -5.39), (-8.742e-08, 1.0, -4.371e-08, -2.387), (-0.0, -0.0, 0.0, 1.0)))
ob_cube_013.location = (0.0, 0.7013, 5.201)
ob_cube_013.rotation_euler = (1.78, -0.0, 0.0)
ob_cube_013.lock_rotations_4d = False
ob_cube_013.empty_display_type = 'ARROWS'
ob_cube_013.lineart.crease_threshold = 0.0
ob_cube_010.parent = ob_cube_016
ob_cube_010.matrix_parent_inverse = Matrix(((-1.0, -8.742e-08, -4.235e-22, 2.087e-07), (-3.821e-15, 4.371e-08, 1.0, -5.39), (-8.742e-08, 1.0, -4.371e-08, -2.387), (-0.0, -0.0, 0.0, 1.0)))
ob_cube_010.location = (0.0, 0.1211, 4.693)
ob_cube_010.rotation_euler = (2.269, -0.0, 0.0)
ob_cube_010.lock_rotations_4d = False
ob_cube_010.empty_display_type = 'ARROWS'
ob_cube_010.lineart.crease_threshold = 0.0
ob_cube_011.parent = ob_cube_016
ob_cube_011.matrix_parent_inverse = Matrix(((-1.0, -8.742e-08, -4.235e-22, 2.087e-07), (-3.821e-15, 4.371e-08, 1.0, -5.39), (-8.742e-08, 1.0, -4.371e-08, -2.387), (-0.0, -0.0, 0.0, 1.0)))
ob_cube_011.location = (0.0, 4.882, 4.693)
ob_cube_011.rotation_euler = (2.251, -0.0, 3.142)
ob_cube_011.lock_rotations_4d = False
ob_cube_011.empty_display_type = 'ARROWS'
ob_cube_011.lineart.crease_threshold = 0.0
ob_cube_008.parent = ob_cube_016
ob_cube_008.matrix_parent_inverse = Matrix(((-1.0, -8.742e-08, -4.235e-22, 2.087e-07), (-3.821e-15, 4.371e-08, 1.0, -5.39), (-8.742e-08, 1.0, -4.371e-08, -2.387), (-0.0, -0.0, 0.0, 1.0)))
ob_cube_008.location = (0.0, 5.044, 4.121)
ob_cube_008.lock_rotations_4d = False
ob_cube_008.empty_display_type = 'ARROWS'
ob_cube_008.lineart.crease_threshold = 0.0
ob_cube_009.parent = ob_cube_016
ob_cube_009.matrix_parent_inverse = Matrix(((-1.0, -8.742e-08, -4.235e-22, 2.087e-07), (-3.821e-15, 4.371e-08, 1.0, -5.39), (-8.742e-08, 1.0, -4.371e-08, -2.387), (-0.0, -0.0, 0.0, 1.0)))
ob_cube_009.location = (0.0, -0.02119, 4.121)
ob_cube_009.rotation_euler = (0.0, 0.0, 3.142)
ob_cube_009.lock_rotations_4d = False
ob_cube_009.empty_display_type = 'ARROWS'
ob_cube_009.lineart.crease_threshold = 0.0
ob_cube_007.parent = ob_cube_016
ob_cube_007.matrix_parent_inverse = Matrix(((-1.0, -8.742e-08, -4.235e-22, 2.087e-07), (-3.821e-15, 4.371e-08, 1.0, -5.39), (-8.742e-08, 1.0, -4.371e-08, -2.387), (-0.0, -0.0, 0.0, 1.0)))
ob_cube_007.location = (0.0, 5.044, 0.0)
ob_cube_007.lock_rotations_4d = False
ob_cube_007.empty_display_type = 'ARROWS'
ob_cube_007.lineart.crease_threshold = 0.0
ob_cube_006.parent = ob_cube_016
ob_cube_006.matrix_parent_inverse = Matrix(((-1.0, -8.742e-08, -4.235e-22, 2.087e-07), (-3.821e-15, 4.371e-08, 1.0, -5.39), (-8.742e-08, 1.0, -4.371e-08, -2.387), (-0.0, -0.0, 0.0, 1.0)))
ob_cube_006.location = (0.0, 5.044, 1.037)
ob_cube_006.lock_rotations_4d = False
ob_cube_006.empty_display_type = 'ARROWS'
ob_cube_006.lineart.crease_threshold = 0.0
ob_cube_005.parent = ob_cube_016
ob_cube_005.matrix_parent_inverse = Matrix(((-1.0, -8.742e-08, -4.235e-22, 2.087e-07), (-3.821e-15, 4.371e-08, 1.0, -5.39), (-8.742e-08, 1.0, -4.371e-08, -2.387), (-0.0, -0.0, 0.0, 1.0)))
ob_cube_005.location = (0.0, 5.044, 2.072)
ob_cube_005.lock_rotations_4d = False
ob_cube_005.empty_display_type = 'ARROWS'
ob_cube_005.lineart.crease_threshold = 0.0
ob_cube_004.parent = ob_cube_016
ob_cube_004.matrix_parent_inverse = Matrix(((-1.0, -8.742e-08, -4.235e-22, 2.087e-07), (-3.821e-15, 4.371e-08, 1.0, -5.39), (-8.742e-08, 1.0, -4.371e-08, -2.387), (-0.0, -0.0, 0.0, 1.0)))
ob_cube_004.location = (0.0, 5.044, 3.089)
ob_cube_004.lock_rotations_4d = False
ob_cube_004.empty_display_type = 'ARROWS'
ob_cube_004.lineart.crease_threshold = 0.0
ob_cube_003.parent = ob_cube_016
ob_cube_003.matrix_parent_inverse = Matrix(((-1.0, -8.742e-08, -4.235e-22, 2.087e-07), (-3.821e-15, 4.371e-08, 1.0, -5.39), (-8.742e-08, 1.0, -4.371e-08, -2.387), (-0.0, -0.0, 0.0, 1.0)))
ob_cube_003.location = (0.0, 0.0, 3.089)
ob_cube_003.lock_rotations_4d = False
ob_cube_003.empty_display_type = 'ARROWS'
ob_cube_003.lineart.crease_threshold = 0.0
ob_cube_002.parent = ob_cube_016
ob_cube_002.matrix_parent_inverse = Matrix(((-1.0, -8.742e-08, -4.235e-22, 2.087e-07), (-3.821e-15, 4.371e-08, 1.0, -5.39), (-8.742e-08, 1.0, -4.371e-08, -2.387), (-0.0, -0.0, 0.0, 1.0)))
ob_cube_002.location = (0.0, 0.0, 2.072)
ob_cube_002.lock_rotations_4d = False
ob_cube_002.empty_display_type = 'ARROWS'
ob_cube_002.lineart.crease_threshold = 0.0
ob_cube_001.parent = ob_cube_016
ob_cube_001.matrix_parent_inverse = Matrix(((-1.0, -8.742e-08, -4.235e-22, 2.087e-07), (-3.821e-15, 4.371e-08, 1.0, -5.39), (-8.742e-08, 1.0, -4.371e-08, -2.387), (-0.0, -0.0, 0.0, 1.0)))
ob_cube_001.location = (0.0, 0.0, 1.037)
ob_cube_001.lock_rotations_4d = False
ob_cube_001.empty_display_type = 'ARROWS'
ob_cube_001.lineart.crease_threshold = 0.0
ob_cube.parent = ob_cube_016
ob_cube.matrix_parent_inverse = Matrix(((-1.0, -8.742e-08, -4.235e-22, 2.087e-07), (-3.821e-15, 4.371e-08, 1.0, -5.39), (-8.742e-08, 1.0, -4.371e-08, -2.387), (-0.0, -0.0, 0.0, 1.0)))
ob_cube.location = (0.0, 0.0, 0.0)
ob_cube.lock_rotations_4d = False
ob_cube.empty_display_type = 'ARROWS'
ob_cube.lineart.crease_threshold = 0.0

# ---- collection membership
col_arch.objects.link(ob_cube_016)
col_arch.objects.link(ob_cube_014)
col_arch.objects.link(ob_cube_015)
col_arch.objects.link(ob_cube_012)
col_arch.objects.link(ob_cube_013)
col_arch.objects.link(ob_cube_010)
col_arch.objects.link(ob_cube_011)
col_arch.objects.link(ob_cube_008)
col_arch.objects.link(ob_cube_009)
col_arch.objects.link(ob_cube_007)
col_arch.objects.link(ob_cube_006)
col_arch.objects.link(ob_cube_005)
col_arch.objects.link(ob_cube_004)
col_arch.objects.link(ob_cube_003)
col_arch.objects.link(ob_cube_002)
col_arch.objects.link(ob_cube_001)
col_arch.objects.link(ob_cube)

# ---- scene / render settings (as saved in the file)
scene.frame_start = 1; scene.frame_end = 250; scene.frame_set(1)
scene.render.engine = 'BLENDER_EEVEE_NEXT'
scene.cycles.sampling_pattern = 'TABULATED_SOBOL'
scene.view_settings.view_transform = 'Filmic'
bpy.context.view_layer.update()

# ---- added for rendering (the .blend has no active camera and no usable light): camera, sun
cam_auto = bpy.data.cameras.new('AutoCamera')
cam_auto.lens = 50.0
cam_auto.sensor_width = 36.0
cam_auto.clip_end = 1000.0
ob_auto_camera = bpy.data.objects.new('AutoCamera', cam_auto)
scene.collection.objects.link(ob_auto_camera)
ob_auto_camera.location = (8.9681, -10.5895, 10.4713)
ob_auto_camera.rotation_euler = (1.09748, -7.21219e-08, 0.694738)
scene.camera = ob_auto_camera
light_auto_sun = bpy.data.lights.new('AutoSun', 'SUN')
light_auto_sun.energy = 3.0
light_auto_sun.angle = 0.0523599
ob_auto_sun = bpy.data.objects.new('AutoSun', light_auto_sun)
scene.collection.objects.link(ob_auto_sun)
ob_auto_sun.rotation_euler = (0.872665, 0.174533, 0.523599)
bpy.context.view_layer.update()
